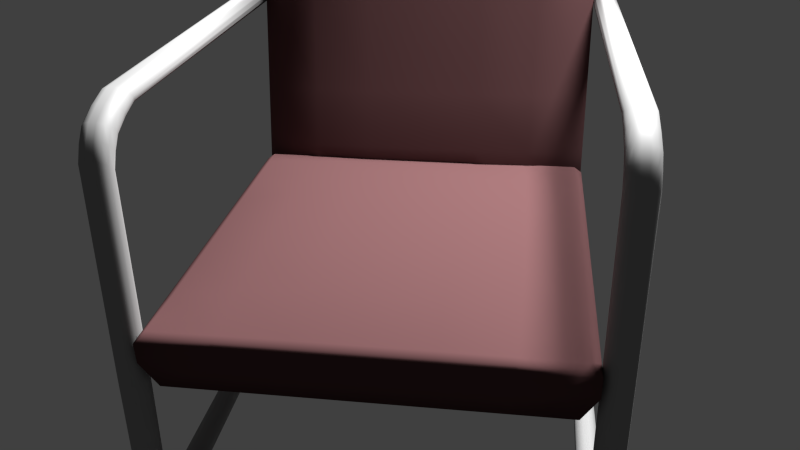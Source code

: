 # Source: tw-stuhl.blend  (saved by Blender 2.75.0; exported with 4.5.12 LTS)
import bpy
from mathutils import Matrix  # noqa: F401  (used for matrix-valued properties, if any)

bpy.ops.wm.read_factory_settings(use_empty=True)
scene = bpy.context.scene
scene.name = 'Scene'

# ---- collections
col_collection_1 = bpy.data.collections.new('Collection 1'); scene.collection.children.link(col_collection_1)

# ---- materials (node trees are filled in below, after node groups)
mat_material_004 = bpy.data.materials.new('Material.004')
mat_material_004.alpha_threshold = 0.0
mat_material_004.roughness = 0.5
mat_material_003 = bpy.data.materials.new('Material.003')
mat_material_003.alpha_threshold = 0.0
mat_material_003.roughness = 0.5

# ---- material node trees
mat_material_004.use_nodes = True; mat_material_004.node_tree.nodes.clear()
_N = mat_material_004.node_tree.nodes; _L = mat_material_004.node_tree.links
n0 = _N.new('ShaderNodeBsdfDiffuse'); n0.name = 'Diffuse BSDF'; n0.location = (-64, 302)
n0.inputs[0].default_value = (0.1043, 0.04966, 0.05148, 1.0)
n1 = _N.new('ShaderNodeOutputMaterial'); n1.name = 'Material Output'; n1.location = (285, 300)
_L.new(n0.outputs[0], n1.inputs[0])
n1.is_active_output = True
mat_material_003.use_nodes = True; mat_material_003.node_tree.nodes.clear()
_N = mat_material_003.node_tree.nodes; _L = mat_material_003.node_tree.links
n0 = _N.new('ShaderNodeBsdfDiffuse'); n0.name = 'Diffuse BSDF'; n0.location = (-74, 300)
n0.inputs[0].default_value = (0.326, 0.326, 0.326, 1.0)
n1 = _N.new('ShaderNodeBsdfAnisotropic'); n1.name = 'Glossy BSDF'; n1.location = (-76, 473)
n1.distribution = 'GGX'
n1.inputs[0].default_value = (0.2699, 0.2699, 0.2699, 1.0)
n1.inputs[1].default_value = 0.6455
n2 = _N.new('ShaderNodeOutputMaterial'); n2.name = 'Material Output'; n2.location = (350, 359)
n3 = _N.new('ShaderNodeMixShader'); n3.name = 'Mix Shader'; n3.location = (144, 376)
n3.inputs[0].default_value = 0.7818
_L.new(n0.outputs[0], n3.inputs[2])
_L.new(n3.outputs[0], n2.inputs[0])
_L.new(n1.outputs[0], n3.inputs[1])
n2.is_active_output = True

# ---- world
world_world = bpy.data.worlds.new('World'); scene.world = world_world
world_world.color = (0.05088, 0.05088, 0.05088)
world_world.use_sun_shadow = False
world_world.sun_shadow_jitter_overblur = 0.0
world_world.cycles.sampling_method = 'MANUAL'
world_world.cycles.sample_map_resolution = 256

# ---- cameras
cam_camera = bpy.data.cameras.new('Camera')
cam_camera.clip_end = 100.0
cam_camera.lens = 35.0
cam_camera.sensor_width = 32.0
cam_camera.sensor_height = 18.0
cam_camera.ortho_scale = 7.314
cam_camera.dof.focus_distance = 0.0

# ---- lights
light_lamp = bpy.data.lights.new('Lamp', 'POINT')
light_lamp.transmission_factor = 0.0
light_lamp.cutoff_distance = 30.0
light_lamp.energy = 100.0
light_lamp.shadow_buffer_clip_start = 1.001
light_lamp.shadow_soft_size = 0.1
light_lamp.shadow_maximum_resolution = 0.006
light_lamp.use_absolute_resolution = True
light_lamp.cycles.use_multiple_importance_sampling = False

# ---- meshes
me_cube_003 = bpy.data.meshes.new('Cube.003')
me_cube_003.from_pydata([(-0.9695, -0.9695, -1.949), (-1.0, -1.0, 1.159), (-0.9695, 0.9632, -2.426), (-1.0, 1.0, 1.159), (0.9695, -0.9695, -1.949), (1.0, -1.0, 1.159), (0.9695, 0.9632, -2.426), (1.0, 1.0, 1.159), (-0.3333, 0.9955, 1.46), (0.3333, 0.9955, 1.46), (0.3232, 0.9632, -2.426), (-0.3232, 0.9632, -2.426), (0.3333, -1.0, 1.159), (-0.3333, -1.0, 1.159), (-0.3232, -0.9695, -1.949), (0.3232, -0.9695, -1.949), (-1.0, -0.3333, 1.159), (-1.0, 0.3333, 1.159), (-0.9695, 0.3169, -2.426), (-0.9695, -0.3295, -2.426), (1.0, 0.3333, 1.159), (1.0, -0.3333, 1.159), (0.9695, -0.3295, -2.426), (0.9695, 0.3169, -2.426), (0.3333, 0.3272, 2.566), (0.3333, -0.3394, 2.566), (-0.3333, 0.3272, 2.566), (-0.3333, -0.3394, 2.566), (-0.3333, 0.322, -2.809), (-0.3333, -0.3447, -2.809), (0.3333, 0.322, -2.809), (0.3333, -0.3447, -2.809), (-1.0, -1.0, -0.3952), (-1.0, 1.0, -0.3952), (1.0, 1.0, -0.3952), (1.0, -1.0, -0.3952), (0.3333, -1.0, -0.3952), (-0.3333, -1.0, -0.3952), (-0.3333, 1.0, -0.3952), (0.3333, 1.0, -0.3952), (1.0, 0.3333, -0.3952), (1.0, -0.3333, -0.3952), (-1.0, -0.3333, -0.3952), (-1.0, 0.3333, -0.3952), (-0.6463, 0.9632, -2.426), (-0.6667, -1.0, 1.159), (-0.6667, 0.9955, 1.46), (-0.6463, -0.9695, -1.949), (-0.6514, -0.3396, -2.809), (-0.6514, 0.3169, -2.809), (-0.6667, -0.3394, 2.242), (-0.6667, 0.3272, 2.242), (-0.6667, 1.0, -0.3952), (-0.6667, -1.0, -0.3952), (0.6667, 0.9955, 1.46), (0.6463, -0.9695, -1.949), (0.6463, 0.9632, -2.426), (0.6667, -1.0, 1.159), (0.6667, -0.3394, 2.242), (0.6667, 0.3272, 2.242), (0.6514, -0.3396, -2.809), (0.6514, 0.3169, -2.809), (0.6667, -1.0, -0.3952), (0.6667, 1.0, -0.3952), (-0.9695, -0.6526, -2.426), (1.0, -0.6728, 1.619), (0.3333, -0.6789, 2.702), (-0.3333, -0.6789, 2.702), (-0.3282, -0.6628, -2.809), (0.3282, -0.6628, -2.809), (-1.0, -0.6728, 1.619), (0.9695, -0.6526, -2.426), (-1.0, -0.6667, -0.3952), (1.0, -0.6667, -0.3952), (-0.6667, -0.6789, 2.461), (-0.6489, -0.6602, -2.809), (0.6489, -0.6602, -2.809), (0.6667, -0.6789, 2.461), (-1.0, 0.6667, 1.159), (0.9695, 0.64, -2.426), (-0.9695, 0.64, -2.426), (1.0, 0.6667, 1.159), (0.3333, 0.6561, 2.544), (-0.3333, 0.6561, 2.544), (-0.3282, 0.64, -2.809), (0.3282, 0.64, -2.809), (1.0, 0.6667, -0.3952), (-1.0, 0.6667, -0.3952), (-0.6489, 0.6375, -2.809), (-0.6667, 0.6561, 2.302), (0.6667, 0.6561, 2.302), (0.6489, 0.6375, -2.809), (-0.9695, -0.9477, -2.426), (1.0, -0.9772, 1.735), (0.3333, -0.9772, 1.794), (-0.3333, -0.9772, 1.794), (-0.3236, -0.9481, -2.426), (0.3236, -0.9481, -2.426), (-1.0, -0.971, -0.3952), (-0.6667, -0.9772, 1.773), (-0.6465, -0.9479, -2.426), (0.6465, -0.9479, -2.426), (0.6667, -0.9772, 1.773), (-1.0, -0.9772, 1.735), (0.9695, -0.9477, -2.426), (1.0, -0.971, -0.3952), (-1.0, -1.007, 0.7875), (-1.0, 1.0, 0.7875), (1.0, 1.0, 0.7875), (1.0, -1.007, 0.7875), (0.3333, -1.007, 0.7875), (-0.3333, -1.007, 0.7875), (-0.3333, 1.0, 0.7875), (0.3333, 1.0, 0.7875), (1.0, 0.3333, 0.7875), (1.0, -0.3333, 0.7875), (-1.0, -0.3333, 0.7875), (-1.0, 0.3333, 0.7875), (-0.6667, -1.007, 0.7875), (-0.6667, 1.0, 0.7875), (0.6667, 1.0, 0.7875), (0.6667, -1.007, 0.7875), (1.0, -0.6667, 0.7875), (-1.0, -0.6667, 0.7875), (-1.0, 0.6667, 0.7875), (1.0, 0.6667, 0.7875), (-1.0, -0.971, 0.7875), (1.0, -0.971, 0.7875)], [], [(87, 33, 2, 80), (63, 34, 6, 56), (105, 35, 4, 104), (53, 32, 0, 47), (91, 56, 6, 79), (89, 46, 3, 78), (90, 54, 9, 82), (82, 9, 8, 83), (88, 44, 11, 84), (84, 11, 10, 85), (62, 36, 15, 55), (36, 37, 14, 15), (52, 38, 11, 44), (38, 39, 10, 11), (68, 29, 31, 69), (29, 28, 30, 31), (75, 48, 29, 68), (48, 49, 28, 29), (66, 25, 27, 67), (25, 24, 26, 27), (77, 58, 25, 66), (58, 59, 24, 25), (74, 50, 16, 70), (50, 51, 17, 16), (76, 60, 22, 71), (60, 61, 23, 22), (86, 40, 23, 79), (40, 41, 22, 23), (72, 42, 19, 64), (42, 43, 18, 19), (116, 117, 43, 42), (123, 116, 42, 72), (114, 115, 41, 40), (125, 114, 40, 86), (112, 113, 39, 38), (119, 112, 38, 52), (110, 111, 37, 36), (121, 110, 36, 62), (118, 106, 32, 53), (127, 109, 35, 105), (120, 108, 34, 63), (124, 107, 33, 87), (111, 118, 53, 37), (107, 119, 52, 33), (27, 26, 51, 50), (67, 27, 50, 74), (19, 18, 49, 48), (64, 19, 48, 75), (33, 52, 44, 2), (80, 2, 44, 88), (83, 8, 46, 89), (37, 53, 47, 14), (113, 120, 63, 39), (109, 121, 62, 35), (31, 30, 61, 60), (69, 31, 60, 76), (21, 20, 59, 58), (65, 21, 58, 77), (35, 62, 55, 4), (81, 7, 54, 90), (85, 10, 56, 91), (39, 63, 56, 10), (93, 65, 77, 102), (97, 69, 76, 101), (92, 64, 75, 100), (95, 67, 74, 99), (115, 122, 73, 41), (126, 123, 72, 98), (98, 72, 64, 92), (101, 76, 71, 104), (99, 74, 70, 103), (102, 77, 66, 94), (94, 66, 67, 95), (100, 75, 68, 96), (96, 68, 69, 97), (41, 73, 71, 22), (30, 85, 91, 61), (20, 81, 90, 59), (26, 83, 89, 51), (18, 80, 88, 49), (117, 124, 87, 43), (108, 125, 86, 34), (34, 86, 79, 6), (28, 84, 85, 30), (49, 88, 84, 28), (24, 82, 83, 26), (59, 90, 82, 24), (51, 89, 78, 17), (61, 91, 79, 23), (43, 87, 80, 18), (14, 96, 97, 15), (47, 100, 96, 14), (12, 94, 95, 13), (57, 102, 94, 12), (45, 99, 103, 1), (55, 101, 104, 4), (32, 98, 92, 0), (106, 126, 98, 32), (13, 95, 99, 45), (0, 92, 100, 47), (15, 97, 101, 55), (5, 93, 102, 57), (122, 127, 105, 73), (73, 105, 104, 71), (65, 93, 127, 122), (1, 103, 126, 106), (7, 81, 125, 108), (17, 78, 124, 117), (103, 70, 123, 126), (21, 65, 122, 115), (5, 57, 121, 109), (9, 54, 120, 113), (3, 46, 119, 107), (13, 45, 118, 111), (78, 3, 107, 124), (54, 7, 108, 120), (93, 5, 109, 127), (45, 1, 106, 118), (57, 12, 110, 121), (12, 13, 111, 110), (46, 8, 112, 119), (8, 9, 113, 112), (81, 20, 114, 125), (20, 21, 115, 114), (70, 16, 116, 123), (16, 17, 117, 116)])
me_cube_003.polygons.foreach_set('use_smooth', [True] * 126)
me_cube_003.materials.append(mat_material_004)
me_cube_003.use_remesh_preserve_volume = False
me_cube_003.use_remesh_preserve_attributes = False
me_cube_003.use_mirror_vertex_groups = False
me_cube_003.update()
me_cube_001 = bpy.data.meshes.new('Cube.001')
me_cube_001.from_pydata([(-0.9695, -0.9695, -1.949), (-1.0, -1.0, 1.159), (-0.9695, 0.9695, -1.949), (-1.0, 1.0, 1.159), (0.9695, -0.9695, -1.949), (1.0, -1.0, 1.159), (0.9695, 0.9695, -1.949), (1.0, 1.0, 1.159), (-0.3333, 1.0, 1.159), (0.3333, 1.0, 1.159), (0.3232, 0.9695, -1.949), (-0.3232, 0.9695, -1.949), (0.3333, -1.0, 1.159), (-0.3333, -1.0, 1.159), (-0.3232, -0.9695, -1.949), (0.3232, -0.9695, -1.949), (-1.0, -0.3333, 1.159), (-1.0, 0.3333, 1.159), (-0.9695, 0.3232, -1.949), (-0.9695, -0.3232, -1.949), (1.0, 0.3333, 1.159), (1.0, -0.3333, 1.159), (0.9695, -0.3232, -1.949), (0.9695, 0.3232, -1.949), (0.3333, 0.3333, 2.16), (0.3333, -0.3333, 2.16), (-0.3333, 0.3333, 2.16), (-0.3333, -0.3333, 2.16), (-0.3333, 0.3333, -1.949), (-0.3333, -0.3333, -1.949), (0.3333, 0.3333, -1.949), (0.3333, -0.3333, -1.949), (-1.047, -1.0, -0.3952), (-1.047, 1.0, -0.3952), (1.047, 1.0, -0.3952), (1.047, -1.0, -0.3952), (0.3491, -1.0, -0.3952), (-0.3491, -1.0, -0.3952), (-0.3491, 1.0, -0.3952), (0.3491, 1.0, -0.3952), (1.047, 0.3333, -0.3952), (1.047, -0.3333, -0.3952), (-1.047, -0.3333, -0.3952), (-1.047, 0.3333, -0.3952), (-0.6463, 0.9695, -1.949), (-0.6667, -1.0, 1.159), (-0.6667, 1.0, 1.159), (-0.6463, -0.9695, -1.949), (-0.6514, -0.3282, -1.949), (-0.6514, 0.3282, -1.949), (-0.6667, -0.3333, 1.836), (-0.6667, 0.3333, 1.836), (-0.6982, 1.0, -0.3952), (-0.6982, -1.0, -0.3952), (0.6667, 1.0, 1.159), (0.6463, -0.9695, -1.949), (0.6463, 0.9695, -1.949), (0.6667, -1.0, 1.159), (0.6667, -0.3333, 1.836), (0.6667, 0.3333, 1.836), (0.6514, -0.3282, -1.949), (0.6514, 0.3282, -1.949), (0.6982, -1.0, -0.3952), (0.6982, 1.0, -0.3952), (-0.9695, -0.6463, -1.949), (1.0, -0.6667, 1.159), (0.3333, -0.6667, 1.836), (-0.3333, -0.6667, 1.836), (-0.3282, -0.6514, -1.949), (0.3282, -0.6514, -1.949), (-1.0, -0.6667, 1.159), (0.9695, -0.6463, -1.949), (-1.047, -0.6667, -0.3952), (1.047, -0.6667, -0.3952), (-0.6667, -0.6667, 1.595), (-0.6489, -0.6489, -1.949), (0.6489, -0.6489, -1.949), (0.6667, -0.6667, 1.595), (-1.0, 0.6667, 1.159), (0.9695, 0.6463, -1.949), (-0.9695, 0.6463, -1.949), (1.0, 0.6667, 1.159), (0.3333, 0.6667, 1.836), (-0.3333, 0.6667, 1.836), (-0.3282, 0.6514, -1.949), (0.3282, 0.6514, -1.949), (1.047, 0.6667, -0.3952), (-1.047, 0.6667, -0.3952), (-0.6489, 0.6489, -1.949), (-0.6667, 0.6667, 1.595), (0.6667, 0.6667, 1.595), (0.6489, 0.6489, -1.949), (-0.9695, -0.9414, -1.949), (1.0, -0.971, 1.275), (0.3333, -0.971, 1.334), (-0.3333, -0.971, 1.334), (-0.3236, -0.9418, -1.949), (0.3236, -0.9418, -1.949), (-1.047, -0.971, -0.3952), (-0.6667, -0.971, 1.313), (-0.6465, -0.9416, -1.949), (0.6465, -0.9416, -1.949), (0.6667, -0.971, 1.313), (-1.0, -0.971, 1.275), (0.9695, -0.9414, -1.949), (1.047, -0.971, -0.3952), (-1.047, -1.007, 0.7875), (-1.047, 1.0, 0.7875), (1.047, 1.0, 0.7875), (1.047, -1.007, 0.7875), (0.3491, -1.007, 0.7875), (-0.3491, -1.007, 0.7875), (-0.3491, 1.0, 0.7875), (0.3491, 1.0, 0.7875), (1.047, 0.3333, 0.7875), (1.047, -0.3333, 0.7875), (-1.047, -0.3333, 0.7875), (-1.047, 0.3333, 0.7875), (-0.6982, -1.007, 0.7875), (-0.6982, 1.0, 0.7875), (0.6982, 1.0, 0.7875), (0.6982, -1.007, 0.7875), (1.047, -0.6667, 0.7875), (-1.047, -0.6667, 0.7875), (-1.047, 0.6667, 0.7875), (1.047, 0.6667, 0.7875), (-1.047, -0.971, 0.7875), (1.047, -0.971, 0.7875)], [], [(87, 33, 2, 80), (63, 34, 6, 56), (105, 35, 4, 104), (53, 32, 0, 47), (91, 56, 6, 79), (89, 46, 3, 78), (90, 54, 9, 82), (82, 9, 8, 83), (88, 44, 11, 84), (84, 11, 10, 85), (62, 36, 15, 55), (36, 37, 14, 15), (52, 38, 11, 44), (38, 39, 10, 11), (68, 29, 31, 69), (29, 28, 30, 31), (75, 48, 29, 68), (48, 49, 28, 29), (66, 25, 27, 67), (25, 24, 26, 27), (77, 58, 25, 66), (58, 59, 24, 25), (74, 50, 16, 70), (50, 51, 17, 16), (76, 60, 22, 71), (60, 61, 23, 22), (86, 40, 23, 79), (40, 41, 22, 23), (72, 42, 19, 64), (42, 43, 18, 19), (116, 117, 43, 42), (123, 116, 42, 72), (114, 115, 41, 40), (125, 114, 40, 86), (112, 113, 39, 38), (119, 112, 38, 52), (110, 111, 37, 36), (121, 110, 36, 62), (118, 106, 32, 53), (127, 109, 35, 105), (120, 108, 34, 63), (124, 107, 33, 87), (111, 118, 53, 37), (107, 119, 52, 33), (27, 26, 51, 50), (67, 27, 50, 74), (19, 18, 49, 48), (64, 19, 48, 75), (33, 52, 44, 2), (80, 2, 44, 88), (83, 8, 46, 89), (37, 53, 47, 14), (113, 120, 63, 39), (109, 121, 62, 35), (31, 30, 61, 60), (69, 31, 60, 76), (21, 20, 59, 58), (65, 21, 58, 77), (35, 62, 55, 4), (81, 7, 54, 90), (85, 10, 56, 91), (39, 63, 56, 10), (93, 65, 77, 102), (97, 69, 76, 101), (92, 64, 75, 100), (95, 67, 74, 99), (115, 122, 73, 41), (126, 123, 72, 98), (98, 72, 64, 92), (101, 76, 71, 104), (99, 74, 70, 103), (102, 77, 66, 94), (94, 66, 67, 95), (100, 75, 68, 96), (96, 68, 69, 97), (41, 73, 71, 22), (30, 85, 91, 61), (20, 81, 90, 59), (26, 83, 89, 51), (18, 80, 88, 49), (117, 124, 87, 43), (108, 125, 86, 34), (34, 86, 79, 6), (28, 84, 85, 30), (49, 88, 84, 28), (24, 82, 83, 26), (59, 90, 82, 24), (51, 89, 78, 17), (61, 91, 79, 23), (43, 87, 80, 18), (14, 96, 97, 15), (47, 100, 96, 14), (12, 94, 95, 13), (57, 102, 94, 12), (45, 99, 103, 1), (55, 101, 104, 4), (32, 98, 92, 0), (106, 126, 98, 32), (13, 95, 99, 45), (0, 92, 100, 47), (15, 97, 101, 55), (5, 93, 102, 57), (122, 127, 105, 73), (73, 105, 104, 71), (65, 93, 127, 122), (1, 103, 126, 106), (7, 81, 125, 108), (17, 78, 124, 117), (103, 70, 123, 126), (21, 65, 122, 115), (5, 57, 121, 109), (9, 54, 120, 113), (3, 46, 119, 107), (13, 45, 118, 111), (78, 3, 107, 124), (54, 7, 108, 120), (93, 5, 109, 127), (45, 1, 106, 118), (57, 12, 110, 121), (12, 13, 111, 110), (46, 8, 112, 119), (8, 9, 113, 112), (81, 20, 114, 125), (20, 21, 115, 114), (70, 16, 116, 123), (16, 17, 117, 116)])
me_cube_001.polygons.foreach_set('use_smooth', [True] * 126)
me_cube_001.materials.append(mat_material_004)
me_cube_001.use_remesh_preserve_volume = False
me_cube_001.use_remesh_preserve_attributes = False
me_cube_001.use_mirror_vertex_groups = False
me_cube_001.update()
me_cylinder = bpy.data.meshes.new('Cylinder')
me_cylinder.from_pydata([(-4.353e-09, 0.06756, 0.9961), (0.4339, -0.00247, 0.9914), (0.7818, -0.1987, 0.9783), (0.9749, -0.4822, 0.9594), (0.9749, -0.7969, 0.9384), (0.7818, -1.08, 0.9195), (0.4339, -1.277, 0.9064), (4.255e-08, -1.347, 0.9018), (-0.4339, -1.277, 0.9064), (-0.7818, -1.08, 0.9195), (-0.9749, -0.7969, 0.9384), (-0.9749, -0.4822, 0.9594), (-0.7818, -0.1987, 0.9783), (-0.4339, -0.002469, 0.9914), (0.0, 1.0, 0.0), (0.4339, 0.901, 0.0), (0.7818, 0.6235, 0.0), (0.9749, 0.2225, 0.0), (0.9749, -0.2225, 0.0), (0.7818, -0.6235, 0.0), (0.4339, -0.901, 0.0), (1.51e-07, -1.0, 0.0), (-0.4339, -0.901, 0.0), (-0.7818, -0.6235, 0.0), (-0.9749, -0.2225, 0.0), (-0.9749, 0.2225, 0.0), (-0.7818, 0.6235, 0.0), (-0.4339, 0.901, 0.0), (-0.5042, -31.04, 1.06), (-0.811, -30.73, 1.067), (-0.2582, -31.29, 1.041), (-0.1216, -31.43, 1.015), (-0.1216, -31.43, 0.9851), (-0.2582, -31.29, 0.9584), (-0.5042, -31.04, 0.9399), (-0.811, -30.73, 0.9333), (-1.118, -30.41, 0.9399), (-1.364, -30.16, 0.9584), (-1.5, -30.02, 0.9851), (-1.5, -30.02, 1.015), (-1.364, -30.16, 1.041), (-1.118, -30.41, 1.06), (-12.56, -31.96, 1.06), (-12.56, -31.52, 1.067), (-12.56, -32.32, 1.042), (-12.56, -32.52, 1.015), (-12.56, -32.52, 0.9852), (-12.56, -32.32, 0.9584), (-12.56, -31.96, 0.9399), (-12.56, -31.52, 0.9333), (-12.56, -31.07, 0.9399), (-12.56, -30.72, 0.9584), (-12.56, -30.52, 0.9852), (-12.56, -30.52, 1.015), (-12.56, -30.72, 1.042), (-12.56, -31.07, 1.06), (-28.64, -30.76, 1.06), (-28.33, -30.45, 1.067), (-28.89, -31.02, 1.042), (-29.02, -31.16, 1.015), (-29.02, -31.16, 0.9852), (-28.89, -31.02, 0.9584), (-28.64, -30.76, 0.9399), (-28.33, -30.45, 0.9333), (-28.03, -30.13, 0.9399), (-27.78, -29.88, 0.9584), (-27.64, -29.74, 0.9852), (-27.64, -29.74, 1.015), (-27.78, -29.88, 1.042), (-28.03, -30.13, 1.06), (-29.83, 2.93, 1.048), (-29.44, 2.93, 1.054), (-30.14, 2.93, 1.031), (-30.31, 2.93, 1.007), (-30.31, 2.93, 0.9803), (-30.14, 2.93, 0.9563), (-29.83, 2.93, 0.9396), (-29.44, 2.93, 0.9337), (-29.04, 2.93, 0.9396), (-28.73, 2.93, 0.9563), (-28.56, 2.93, 0.9803), (-28.56, 2.93, 1.007), (-28.73, 2.93, 1.031), (-29.04, 2.93, 1.048), (-30.15, -28.34, 0.9846), (-30.0, -28.21, 0.9582), (-28.87, -27.2, 1.04), (-29.12, -27.43, 1.059), (-29.75, -27.99, 0.9399), (-29.44, -27.71, 1.065), (-29.44, -27.71, 0.9334), (-29.12, -27.43, 0.9399), (-29.75, -27.99, 1.059), (-28.87, -27.2, 0.9582), (-30.0, -28.21, 1.04), (-28.72, -27.08, 0.9846), (-30.15, -28.34, 1.014), (-28.72, -27.08, 1.014), (-25.99, -30.76, 0.9852), (-25.99, -30.76, 1.015), (-27.13, -32.27, 1.015), (-27.13, -32.27, 0.9852), (-26.1, -30.91, 1.042), (-27.02, -32.12, 0.9584), (-26.3, -31.18, 1.06), (-26.81, -31.85, 0.9399), (-26.56, -31.52, 1.067), (-26.56, -31.52, 0.9333), (-26.3, -31.18, 0.9399), (-26.81, -31.85, 1.06), (-26.1, -30.91, 0.9584), (-27.02, -32.12, 1.042), (-0.5744, -28.0, 1.04), (-0.3188, -28.21, 1.058), (0.5744, -29.11, 0.9596), (0.3188, -28.9, 0.9416), (3.671e-06, -28.48, 1.065), (3.639e-06, -28.62, 0.9352), (0.3188, -28.78, 1.058), (-0.3188, -28.33, 0.9416), (-0.5744, -28.08, 0.9596), (0.5744, -29.02, 1.04), (-0.7163, -27.93, 0.9856), (0.7163, -29.18, 1.014), (-0.7163, -27.9, 1.014), (0.7163, -29.21, 0.9856), (-2.556, -31.18, 0.9399), (-2.757, -30.91, 0.9584), (-2.055, -31.86, 1.06), (-1.854, -32.13, 1.042), (-2.868, -30.76, 0.9852), (-1.742, -32.28, 1.015), (-2.868, -30.76, 1.015), (-1.742, -32.28, 0.9852), (-2.757, -30.91, 1.042), (-1.854, -32.13, 0.9584), (-2.556, -31.18, 1.06), (-2.055, -31.86, 0.9399), (-2.305, -31.52, 1.067), (-2.305, -31.52, 0.9333), (-0.4258, -1.389, 1.044), (0.4258, -2.622, 0.9564), (3.063e-07, -1.343, 1.048), (3.476e-07, -2.668, 0.9516), (0.4258, -1.429, 1.044), (-0.4258, -2.582, 0.9564), (-0.7673, -2.382, 0.9698), (0.7673, -1.629, 1.03), (-0.9568, -2.108, 0.9892), (0.9568, -1.903, 1.011), (-0.9568, -1.813, 1.011), (0.9568, -2.198, 0.9892), (-0.7673, -1.557, 1.03), (0.7673, -2.454, 0.9698), (4.439e-08, 0.7502, 0.8931), (0.4339, 0.6759, 0.8892), (0.7818, 0.4677, 0.878), (0.9749, 0.1669, 0.8619), (0.9749, -0.1669, 0.844), (0.7818, -0.4677, 0.8279), (0.4339, -0.6759, 0.8167), (1.066e-07, -0.7502, 0.8127), (-0.4339, -0.6759, 0.8167), (-0.7818, -0.4677, 0.8279), (-0.9749, -0.1669, 0.844), (-0.9749, 0.1669, 0.8619), (-0.7818, 0.4677, 0.878), (-0.4339, 0.6759, 0.8892), (-29.53, -29.7, 0.9583), (-28.66, -28.86, 1.059), (-29.28, -29.46, 0.9399), (-28.97, -29.16, 1.066), (-28.97, -29.16, 0.9334), (-28.66, -28.86, 0.9399), (-29.28, -29.46, 1.059), (-28.41, -28.63, 0.9583), (-29.53, -29.7, 1.041), (-28.27, -28.49, 0.9849), (-29.67, -29.83, 1.014), (-28.27, -28.49, 1.014), (-29.67, -29.83, 0.9849), (-28.41, -28.63, 1.041), (-26.9, -30.33, 0.9852), (-28.17, -31.8, 1.015), (-26.9, -30.33, 1.015), (-28.17, -31.8, 0.9852), (-27.03, -30.48, 1.042), (-28.04, -31.65, 0.9584), (-27.25, -30.74, 1.06), (-27.82, -31.39, 0.9399), (-27.53, -31.07, 1.067), (-27.53, -31.07, 0.9333), (-27.25, -30.74, 0.9399), (-27.82, -31.39, 1.06), (-27.03, -30.48, 0.9584), (-28.04, -31.65, 1.042), (-0.8996, -29.14, 1.041), (0.2276, -30.27, 0.959), (-0.6488, -29.38, 1.059), (-0.02323, -30.03, 0.9408), (-0.336, -29.67, 1.066), (-0.336, -29.74, 0.9342), (-0.02323, -29.97, 1.059), (-0.6488, -29.44, 0.9408), (-0.8996, -29.19, 0.959), (0.2276, -30.22, 1.041), (-1.039, -29.04, 0.9854), (0.3668, -30.37, 1.015), (-1.039, -29.02, 1.015), (0.3668, -30.39, 0.9854), (-1.991, -30.6, 0.9584), (-0.9865, -31.78, 1.042), (-2.115, -30.45, 0.9852), (-0.8625, -31.92, 1.015), (-2.115, -30.45, 1.015), (-0.8625, -31.92, 0.9852), (-1.991, -30.6, 1.042), (-0.9865, -31.78, 0.9584), (-1.767, -30.86, 1.06), (-1.21, -31.52, 0.9399), (-1.489, -31.19, 1.067), (-1.489, -31.19, 0.9333), (-1.767, -30.86, 0.9399), (-1.21, -31.52, 1.06), (-0.4298, -0.6438, 1.021), (0.4298, -1.897, 0.9349), (1.548e-07, -0.586, 1.026), (1.989e-07, -1.955, 0.9302), (0.4298, -0.6638, 1.021), (-0.4298, -1.877, 0.9349), (-0.7745, -1.679, 0.9481), (0.7745, -0.8618, 1.008), (-0.9658, -1.4, 0.9673), (0.9658, -1.141, 0.9885), (-0.9658, -1.096, 0.9885), (0.9658, -1.445, 0.9673), (-0.7745, -0.8257, 1.008), (0.7745, -1.716, 0.9481), (2.384e-08, 0.4608, 0.9481), (0.4339, 0.3886, 0.9437), (0.7818, 0.1864, 0.9316), (0.9749, -0.1057, 0.9141), (0.9749, -0.43, 0.8947), (0.7818, -0.7222, 0.8772), (0.4339, -0.9244, 0.865), (7.84e-08, -0.9965, 0.8607), (-0.4339, -0.9244, 0.865), (-0.7818, -0.7222, 0.8772), (-0.9749, -0.43, 0.8947), (-0.9749, -0.1057, 0.9141), (-0.7818, 0.1864, 0.9316), (-0.4339, 0.3886, 0.9437)], [], [(238, 0, 1, 239), (239, 1, 2, 240), (240, 2, 3, 241), (241, 3, 4, 242), (242, 4, 5, 243), (243, 5, 6, 244), (244, 6, 7, 245), (245, 7, 8, 246), (246, 8, 9, 247), (247, 9, 10, 248), (248, 10, 11, 249), (249, 11, 12, 250), (198, 196, 40, 41), (251, 13, 0, 238), (250, 12, 13, 251), (127, 126, 50, 51), (199, 197, 33, 34), (200, 198, 41, 29), (201, 199, 34, 35), (202, 200, 29, 28), (203, 201, 35, 36), (204, 203, 36, 37), (205, 202, 28, 30), (206, 204, 37, 38), (207, 205, 30, 31), (208, 206, 38, 39), (209, 207, 31, 32), (196, 208, 39, 40), (197, 209, 32, 33), (184, 182, 66, 67), (129, 128, 42, 44), (130, 127, 51, 52), (131, 129, 44, 45), (132, 130, 52, 53), (133, 131, 45, 46), (134, 132, 53, 54), (135, 133, 46, 47), (136, 134, 54, 55), (137, 135, 47, 48), (138, 136, 55, 43), (139, 137, 48, 49), (126, 139, 49, 50), (128, 138, 43, 42), (85, 84, 74, 75), (185, 183, 59, 60), (186, 184, 67, 68), (187, 185, 60, 61), (188, 186, 68, 69), (189, 187, 61, 62), (190, 188, 69, 57), (191, 189, 62, 63), (192, 191, 63, 64), (193, 190, 57, 56), (194, 192, 64, 65), (195, 193, 56, 58), (182, 194, 65, 66), (183, 195, 58, 59), (70, 71, 83, 82, 81, 80, 79, 78, 77, 76, 75, 74, 73, 72), (87, 86, 82, 83), (88, 85, 75, 76), (89, 87, 83, 71), (90, 88, 76, 77), (91, 90, 77, 78), (92, 89, 71, 70), (93, 91, 78, 79), (94, 92, 70, 72), (95, 93, 79, 80), (96, 94, 72, 73), (97, 95, 80, 81), (84, 96, 73, 74), (86, 97, 81, 82), (181, 179, 97, 86), (180, 178, 96, 84), (179, 177, 95, 97), (178, 176, 94, 96), (177, 175, 93, 95), (176, 174, 92, 94), (175, 173, 91, 93), (174, 171, 89, 92), (173, 172, 90, 91), (172, 170, 88, 90), (171, 169, 87, 89), (170, 168, 85, 88), (169, 181, 86, 87), (168, 180, 84, 85), (45, 44, 111, 100), (52, 51, 110, 98), (44, 42, 109, 111), (51, 50, 108, 110), (42, 43, 106, 109), (50, 49, 107, 108), (49, 48, 105, 107), (43, 55, 104, 106), (48, 47, 103, 105), (55, 54, 102, 104), (47, 46, 101, 103), (54, 53, 99, 102), (46, 45, 100, 101), (53, 52, 98, 99), (153, 151, 125, 114), (152, 150, 124, 112), (151, 149, 123, 125), (150, 148, 122, 124), (149, 147, 121, 123), (148, 146, 120, 122), (147, 144, 118, 121), (146, 145, 119, 120), (145, 143, 117, 119), (144, 142, 116, 118), (143, 141, 115, 117), (142, 140, 113, 116), (141, 153, 114, 115), (140, 152, 112, 113), (223, 220, 138, 128), (222, 221, 139, 126), (221, 219, 137, 139), (220, 218, 136, 138), (219, 217, 135, 137), (218, 216, 134, 136), (217, 215, 133, 135), (216, 214, 132, 134), (215, 213, 131, 133), (214, 212, 130, 132), (213, 211, 129, 131), (212, 210, 127, 130), (211, 223, 128, 129), (210, 222, 126, 127), (224, 236, 152, 140), (225, 237, 153, 141), (226, 224, 140, 142), (227, 225, 141, 143), (228, 226, 142, 144), (229, 227, 143, 145), (230, 229, 145, 146), (231, 228, 144, 147), (232, 230, 146, 148), (233, 231, 147, 149), (234, 232, 148, 150), (235, 233, 149, 151), (236, 234, 150, 152), (237, 235, 151, 153), (26, 166, 167, 27), (27, 167, 154, 14), (25, 165, 166, 26), (24, 164, 165, 25), (23, 163, 164, 24), (22, 162, 163, 23), (21, 161, 162, 22), (20, 160, 161, 21), (19, 159, 160, 20), (18, 158, 159, 19), (17, 157, 158, 18), (16, 156, 157, 17), (15, 155, 156, 16), (14, 154, 155, 15), (61, 60, 180, 168), (69, 68, 181, 169), (62, 61, 168, 170), (57, 69, 169, 171), (63, 62, 170, 172), (64, 63, 172, 173), (56, 57, 171, 174), (65, 64, 173, 175), (58, 56, 174, 176), (66, 65, 175, 177), (59, 58, 176, 178), (67, 66, 177, 179), (60, 59, 178, 180), (68, 67, 179, 181), (100, 111, 195, 183), (98, 110, 194, 182), (111, 109, 193, 195), (110, 108, 192, 194), (109, 106, 190, 193), (108, 107, 191, 192), (107, 105, 189, 191), (106, 104, 188, 190), (105, 103, 187, 189), (104, 102, 186, 188), (103, 101, 185, 187), (102, 99, 184, 186), (101, 100, 183, 185), (99, 98, 182, 184), (114, 125, 209, 197), (112, 124, 208, 196), (125, 123, 207, 209), (124, 122, 206, 208), (123, 121, 205, 207), (122, 120, 204, 206), (121, 118, 202, 205), (120, 119, 203, 204), (119, 117, 201, 203), (118, 116, 200, 202), (117, 115, 199, 201), (116, 113, 198, 200), (115, 114, 197, 199), (113, 112, 196, 198), (37, 36, 222, 210), (30, 28, 223, 211), (38, 37, 210, 212), (31, 30, 211, 213), (39, 38, 212, 214), (32, 31, 213, 215), (40, 39, 214, 216), (33, 32, 215, 217), (41, 40, 216, 218), (34, 33, 217, 219), (29, 41, 218, 220), (35, 34, 219, 221), (36, 35, 221, 222), (28, 29, 220, 223), (5, 4, 235, 237), (12, 11, 234, 236), (4, 3, 233, 235), (11, 10, 232, 234), (3, 2, 231, 233), (10, 9, 230, 232), (2, 1, 228, 231), (9, 8, 229, 230), (8, 7, 227, 229), (1, 0, 226, 228), (7, 6, 225, 227), (0, 13, 224, 226), (6, 5, 237, 225), (13, 12, 236, 224), (166, 250, 251, 167), (167, 251, 238, 154), (165, 249, 250, 166), (164, 248, 249, 165), (163, 247, 248, 164), (162, 246, 247, 163), (161, 245, 246, 162), (160, 244, 245, 161), (159, 243, 244, 160), (158, 242, 243, 159), (157, 241, 242, 158), (156, 240, 241, 157), (155, 239, 240, 156), (154, 238, 239, 155)])
me_cylinder.polygons.foreach_set('use_smooth', [True] * 239)
me_cylinder.materials.append(mat_material_003)
me_cylinder.use_remesh_preserve_volume = False
me_cylinder.use_remesh_preserve_attributes = False
me_cylinder.use_mirror_vertex_groups = False
me_cylinder.update()

# ---- objects
ob_cube_001 = bpy.data.objects.new('Cube.001', me_cube_003)
ob_cube = bpy.data.objects.new('Cube', me_cube_001)
ob_cylinder = bpy.data.objects.new('Cylinder', me_cylinder)
ob_lamp = bpy.data.objects.new('Lamp', light_lamp)
ob_camera = bpy.data.objects.new('Camera', cam_camera)

# ---- transforms, parenting, visibility, modifiers, constraints
ob_cube_001.location = (9.831e-05, 0.01482, 0.2709)
ob_cube_001.rotation_euler = (1.725, 3.142, 4.877e-08)
ob_cube_001.scale = (0.1399, 0.1494, 0.0127)
ob_cube_001.lineart.crease_threshold = 0.0
ob_cube.location = (-0.0002591, -0.1769, 0.1519)
ob_cube.scale = (0.1338, 0.1494, 0.0127)
ob_cube.lineart.crease_threshold = 0.0
ob_cylinder.location = (0.0, 0.0, 0.0)
ob_cylinder.rotation_euler = (-0.0, 1.571, 0.0)
ob_cylinder.scale = (0.01026, 0.01, 0.15)
ob_cylinder.lineart.crease_threshold = 0.0
_m = ob_cylinder.modifiers.new('Mirror', 'MIRROR')
_m.use_axis = (False, False, True)
ob_lamp.location = (0.2615, 0.009029, 0.9261)
ob_lamp.rotation_euler = (0.6503, 0.05522, 1.866)
ob_lamp.lock_rotations_4d = False
ob_lamp.empty_display_type = 'ARROWS'
ob_lamp.color = (0.0, 0.0, 0.0, 0.0)
ob_lamp.lineart.crease_threshold = 0.0
ob_camera.location = (0.08617, -0.743, 0.4614)
ob_camera.rotation_euler = (1.109, 0.01082, 0.1417)
ob_camera.lock_rotations_4d = False
ob_camera.empty_display_type = 'ARROWS'
ob_camera.color = (0.0, 0.0, 0.0, 0.0)
ob_camera.display_type = 'WIRE'
ob_camera.lineart.crease_threshold = 0.0

# ---- collection membership
col_collection_1.objects.link(ob_cube_001)
col_collection_1.objects.link(ob_cube)
col_collection_1.objects.link(ob_cylinder)
col_collection_1.objects.link(ob_lamp)
col_collection_1.objects.link(ob_camera)

# ---- scene / render settings (as saved in the file)
scene.camera = ob_camera
scene.frame_start = 1; scene.frame_end = 250; scene.frame_set(1)
scene.render.engine = 'CYCLES'
scene.render.resolution_percentage = 50
scene.render.dither_intensity = 0.0
scene.cycles.use_denoising = False
scene.cycles.samples = 10
scene.cycles.sampling_pattern = 'TABULATED_SOBOL'
scene.cycles.light_sampling_threshold = 0.0
scene.cycles.use_adaptive_sampling = False
scene.cycles.use_light_tree = False
scene.cycles.blur_glossy = 0.0
scene.cycles.pixel_filter_type = 'GAUSSIAN'
scene.cycles.sample_clamp_indirect = 0.0
scene.view_settings.view_transform = 'Standard'
bpy.context.view_layer.update()
